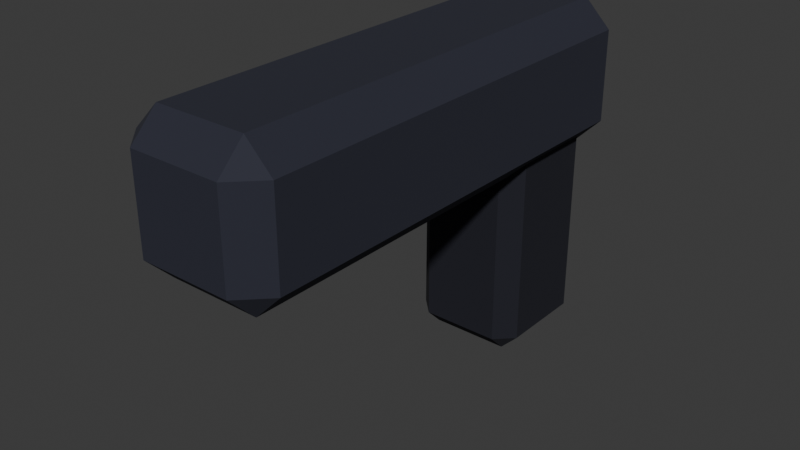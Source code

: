 # Source: cutaway-prop.blend  (saved by Blender 4.5.90; exported with 4.5.12 LTS)
import bpy
from mathutils import Matrix  # noqa: F401  (used for matrix-valued properties, if any)

bpy.ops.wm.read_factory_settings(use_empty=True)
scene = bpy.context.scene
scene.name = 'Scene'

# ---- collections
col_collection = bpy.data.collections.new('Collection'); scene.collection.children.link(col_collection)

# ---- materials (node trees are filled in below, after node groups)
mat_vertexpalette = bpy.data.materials.new('VertexPalette')

# ---- material node trees
mat_vertexpalette.use_nodes = True; mat_vertexpalette.node_tree.nodes.clear()
_N = mat_vertexpalette.node_tree.nodes; _L = mat_vertexpalette.node_tree.links
n0 = _N.new('ShaderNodeBsdfPrincipled'); n0.name = 'Principled BSDF'; n0.location = (-200, 100)
n0.inputs[2].default_value = 0.88
n1 = _N.new('ShaderNodeOutputMaterial'); n1.name = 'Material Output'; n1.location = (200, 100)
n2 = _N.new('ShaderNodeVertexColor'); n2.name = 'Color Attribute'; n2.location = (0, 0)
n2.layer_name = 'Color'
_L.new(n0.outputs[0], n1.inputs[0])
_L.new(n2.outputs[0], n0.inputs[0])
n1.is_active_output = True

# ---- world
world_world = bpy.data.worlds.new('World'); scene.world = world_world
world_world.use_nodes = True; world_world.node_tree.nodes.clear()
_N = world_world.node_tree.nodes; _L = world_world.node_tree.links
n0 = _N.new('ShaderNodeOutputWorld'); n0.name = 'World Output'; n0.location = (200, 100)
n1 = _N.new('ShaderNodeBackground'); n1.name = 'Background'; n1.location = (-200, 100)
n1.inputs[0].default_value = (0.05088, 0.05088, 0.05088, 1.0)
_L.new(n1.outputs[0], n0.inputs[0])
n0.is_active_output = True
world_world.color = (0.05088, 0.05088, 0.05088)
world_world.sun_shadow_jitter_overblur = 0.0

# ---- meshes
me_cube_001 = bpy.data.meshes.new('Cube.001')
me_cube_001.from_pydata([(-0.0205, -0.098, -0.0325), (-0.0205, -0.11, -0.0205), (-0.0325, -0.098, -0.0205), (-0.0205, -0.11, 0.0205), (-0.0205, -0.098, 0.0325), (-0.0325, -0.098, 0.0205), (-0.0205, 0.098, -0.0325), (-0.0325, 0.098, -0.0205), (-0.0205, 0.11, -0.0205), (-0.0205, 0.098, 0.0325), (-0.0205, 0.11, 0.0205), (-0.0325, 0.098, 0.0205), (0.0205, -0.098, -0.0325), (0.0325, -0.098, -0.0205), (0.0205, -0.11, -0.0205), (0.0205, -0.098, 0.0325), (0.0205, -0.11, 0.0205), (0.0325, -0.098, 0.0205), (0.0205, 0.098, -0.0325), (0.0205, 0.11, -0.0205), (0.0325, 0.098, -0.0205), (0.0205, 0.098, 0.0325), (0.0325, 0.098, 0.0205), (0.0205, 0.11, 0.0205), (-0.018, 0.0505, -0.12), (-0.018, 0.0425, -0.112), (-0.026, 0.0505, -0.112), (-0.018, 0.0425, -0.008), (-0.018, 0.0505, -3.725e-09), (-0.026, 0.0505, -0.008), (-0.018, 0.0895, -0.12), (-0.026, 0.0895, -0.112), (-0.018, 0.0975, -0.112), (-0.018, 0.0895, -3.725e-09), (-0.018, 0.0975, -0.008), (-0.026, 0.0895, -0.008), (0.018, 0.0505, -0.12), (0.026, 0.0505, -0.112), (0.018, 0.0425, -0.112), (0.018, 0.0505, -3.725e-09), (0.018, 0.0425, -0.008), (0.026, 0.0505, -0.008), (0.018, 0.0895, -0.12), (0.018, 0.0975, -0.112), (0.026, 0.0895, -0.112), (0.018, 0.0895, -3.725e-09), (0.026, 0.0895, -0.008), (0.018, 0.0975, -0.008)], [], [(0, 1, 2), (3, 4, 5), (6, 7, 8), (9, 10, 11), (12, 13, 14), (15, 16, 17), (18, 19, 20), (21, 22, 23), (6, 0, 2, 7), (1, 3, 5, 2), (4, 9, 11, 5), (10, 8, 7, 11), (18, 6, 8, 19), (9, 21, 23, 10), (22, 20, 19, 23), (12, 18, 20, 13), (21, 15, 17, 22), (16, 14, 13, 17), (0, 12, 14, 1), (15, 4, 3, 16), (6, 18, 12, 0), (2, 5, 11, 7), (14, 16, 3, 1), (21, 9, 4, 15), (8, 10, 23, 19), (20, 22, 17, 13), (24, 25, 26), (27, 28, 29), (30, 31, 32), (33, 34, 35), (36, 37, 38), (39, 40, 41), (42, 43, 44), (45, 46, 47), (30, 24, 26, 31), (25, 27, 29, 26), (28, 33, 35, 29), (34, 32, 31, 35), (42, 30, 32, 43), (33, 45, 47, 34), (46, 44, 43, 47), (36, 42, 44, 37), (45, 39, 41, 46), (40, 38, 37, 41), (24, 36, 38, 25), (39, 28, 27, 40), (30, 42, 36, 24), (26, 29, 35, 31), (38, 40, 27, 25), (45, 33, 28, 39), (32, 34, 47, 43), (44, 46, 41, 37)])
_uv = me_cube_001.uv_layers.new(name='UVMap')
_uv.uv.foreach_set('vector', [0.1712, 0.7364, 0.1712, 0.75, 0.125, 0.7364, 0.5788, 0.9538, 0.625, 0.9538, 0.5788, 1.0, 0.1712, 0.5136, 0.125, 0.5136, 0.1712, 0.5, 0.625, 0.2482, 0.5788, 0.2962, 0.5788, 0.2365, 0.3288, 0.7364, 0.4207, 0.7364, 0.3975, 0.7843, 0.668, 0.7404, 0.5788, 0.7962, 0.5788, 0.7365, 0.3288, 0.5136, 0.3975, 0.4657, 0.4207, 0.5136, 0.668, 0.5102, 0.5788, 0.5136, 0.5788, 0.4556, 0.1712, 0.5136, 0.1712, 0.7364, 0.125, 0.7364, 0.125, 0.5136, 0.4212, 0.0, 0.5788, 0.0, 0.5788, 0.01364, 0.4212, 0.01364, 0.625, 0.01364, 0.625, 0.2482, 0.5788, 0.2365, 0.5788, 0.01364, 0.5788, 0.2962, 0.4212, 0.2962, 0.4212, 0.2364, 0.5788, 0.2365, 0.3288, 0.5136, 0.1712, 0.5136, 0.1712, 0.5, 0.3975, 0.4657, 0.625, 0.2482, 0.668, 0.5102, 0.5788, 0.4556, 0.5788, 0.2962, 0.5788, 0.5136, 0.4207, 0.5136, 0.3975, 0.4657, 0.5788, 0.4556, 0.3288, 0.7364, 0.3288, 0.5136, 0.4207, 0.5136, 0.4207, 0.7364, 0.668, 0.5102, 0.668, 0.7404, 0.5788, 0.7365, 0.5788, 0.5136, 0.5788, 0.7962, 0.3975, 0.7843, 0.4207, 0.7364, 0.5788, 0.7365, 0.1712, 0.7364, 0.3288, 0.7364, 0.3975, 0.7843, 0.1712, 0.75, 0.668, 0.7404, 0.625, 0.9538, 0.5788, 0.9538, 0.5788, 0.7962, 0.1712, 0.5136, 0.3288, 0.5136, 0.3288, 0.7364, 0.1712, 0.7364, 0.4212, 0.01364, 0.5788, 0.01364, 0.5788, 0.2365, 0.4212, 0.2364, 0.3975, 0.7843, 0.5788, 0.7962, 0.5788, 0.9538, 0.4212, 0.9538, 0.668, 0.5102, 0.8288, 0.5136, 0.8288, 0.7364, 0.668, 0.7404, 0.4212, 0.2962, 0.5788, 0.2962, 0.5788, 0.4556, 0.3975, 0.4657, 0.4207, 0.5136, 0.5788, 0.5136, 0.5788, 0.7365, 0.4207, 0.7364, 0.1635, 0.7136, 0.1635, 0.75, 0.125, 0.7136, 0.6083, 0.9615, 0.625, 0.9615, 0.6083, 1.0, 0.1635, 0.5364, 0.125, 0.5364, 0.1635, 0.5, 0.625, 0.2519, 0.6083, 0.2885, 0.6083, 0.214, 0.3365, 0.7136, 0.3915, 0.7136, 0.3869, 0.7852, 0.6558, 0.7286, 0.6083, 0.7885, 0.6083, 0.714, 0.3365, 0.5364, 0.3869, 0.4648, 0.3915, 0.5364, 0.6558, 0.5232, 0.6083, 0.5364, 0.6083, 0.4619, 0.1635, 0.5364, 0.1635, 0.7136, 0.125, 0.7136, 0.125, 0.5364, 0.3917, 0.0, 0.6083, 0.0, 0.6083, 0.03636, 0.3917, 0.03636, 0.625, 0.03636, 0.625, 0.2519, 0.6083, 0.214, 0.6083, 0.03636, 0.6083, 0.2885, 0.3917, 0.2885, 0.3917, 0.2136, 0.6083, 0.214, 0.3365, 0.5364, 0.1635, 0.5364, 0.1635, 0.5, 0.3869, 0.4648, 0.625, 0.2519, 0.6558, 0.5232, 0.6083, 0.4619, 0.6083, 0.2885, 0.6083, 0.5364, 0.3915, 0.5364, 0.3869, 0.4648, 0.6083, 0.4619, 0.3365, 0.7136, 0.3365, 0.5364, 0.3915, 0.5364, 0.3915, 0.7136, 0.6558, 0.5232, 0.6558, 0.7286, 0.6083, 0.714, 0.6083, 0.5364, 0.6083, 0.7885, 0.3869, 0.7852, 0.3915, 0.7136, 0.6083, 0.714, 0.1635, 0.7136, 0.3365, 0.7136, 0.3869, 0.7852, 0.1635, 0.75, 0.6558, 0.7286, 0.625, 0.9615, 0.6083, 0.9615, 0.6083, 0.7885, 0.1635, 0.5364, 0.3365, 0.5364, 0.3365, 0.7136, 0.1635, 0.7136, 0.3917, 0.03636, 0.6083, 0.03636, 0.6083, 0.214, 0.3917, 0.2136, 0.3869, 0.7852, 0.6083, 0.7885, 0.6083, 0.9615, 0.3917, 0.9615, 0.6558, 0.5232, 0.8365, 0.5364, 0.8365, 0.7136, 0.6558, 0.7286, 0.3917, 0.2885, 0.6083, 0.2885, 0.6083, 0.4619, 0.3869, 0.4648, 0.3915, 0.5364, 0.6083, 0.5364, 0.6083, 0.714, 0.3915, 0.7136])
_ca = me_cube_001.color_attributes.new('Color', 'FLOAT_COLOR', 'CORNER')
_ca.data.foreach_set('color', [0.0185, 0.02029, 0.0356, 1.0, 0.0185, 0.02029, 0.0356, 1.0, 0.0185, 0.02029, 0.0356, 1.0, 0.0185, 0.02029, 0.0356, 1.0, 0.0185, 0.02029, 0.0356, 1.0, 0.0185, 0.02029, 0.0356, 1.0, 0.0185, 0.02029, 0.0356, 1.0, 0.0185, 0.02029, 0.0356, 1.0, 0.0185, 0.02029, 0.0356, 1.0, 0.0185, 0.02029, 0.0356, 1.0, 0.0185, 0.02029, 0.0356, 1.0, 0.0185, 0.02029, 0.0356, 1.0, 0.0185, 0.02029, 0.0356, 1.0, 0.0185, 0.02029, 0.0356, 1.0, 0.0185, 0.02029, 0.0356, 1.0, 0.0185, 0.02029, 0.0356, 1.0, 0.0185, 0.02029, 0.0356, 1.0, 0.0185, 0.02029, 0.0356, 1.0, 0.0185, 0.02029, 0.0356, 1.0, 0.0185, 0.02029, 0.0356, 1.0, 0.0185, 0.02029, 0.0356, 1.0, 0.0185, 0.02029, 0.0356, 1.0, 0.0185, 0.02029, 0.0356, 1.0, 0.0185, 0.02029, 0.0356, 1.0, 0.0185, 0.02029, 0.0356, 1.0, 0.0185, 0.02029, 0.0356, 1.0, 0.0185, 0.02029, 0.0356, 1.0, 0.0185, 0.02029, 0.0356, 1.0, 0.0185, 0.02029, 0.0356, 1.0, 0.0185, 0.02029, 0.0356, 1.0, 0.0185, 0.02029, 0.0356, 1.0, 0.0185, 0.02029, 0.0356, 1.0, 0.0185, 0.02029, 0.0356, 1.0, 0.0185, 0.02029, 0.0356, 1.0, 0.0185, 0.02029, 0.0356, 1.0, 0.0185, 0.02029, 0.0356, 1.0, 0.0185, 0.02029, 0.0356, 1.0, 0.0185, 0.02029, 0.0356, 1.0, 0.0185, 0.02029, 0.0356, 1.0, 0.0185, 0.02029, 0.0356, 1.0, 0.0185, 0.02029, 0.0356, 1.0, 0.0185, 0.02029, 0.0356, 1.0, 0.0185, 0.02029, 0.0356, 1.0, 0.0185, 0.02029, 0.0356, 1.0, 0.0185, 0.02029, 0.0356, 1.0, 0.0185, 0.02029, 0.0356, 1.0, 0.0185, 0.02029, 0.0356, 1.0, 0.0185, 0.02029, 0.0356, 1.0, 0.0185, 0.02029, 0.0356, 1.0, 0.0185, 0.02029, 0.0356, 1.0, 0.0185, 0.02029, 0.0356, 1.0, 0.0185, 0.02029, 0.0356, 1.0, 0.0185, 0.02029, 0.0356, 1.0, 0.0185, 0.02029, 0.0356, 1.0, 0.0185, 0.02029, 0.0356, 1.0, 0.0185, 0.02029, 0.0356, 1.0, 0.0185, 0.02029, 0.0356, 1.0, 0.0185, 0.02029, 0.0356, 1.0, 0.0185, 0.02029, 0.0356, 1.0, 0.0185, 0.02029, 0.0356, 1.0, 0.0185, 0.02029, 0.0356, 1.0, 0.0185, 0.02029, 0.0356, 1.0, 0.0185, 0.02029, 0.0356, 1.0, 0.0185, 0.02029, 0.0356, 1.0, 0.0185, 0.02029, 0.0356, 1.0, 0.0185, 0.02029, 0.0356, 1.0, 0.0185, 0.02029, 0.0356, 1.0, 0.0185, 0.02029, 0.0356, 1.0, 0.0185, 0.02029, 0.0356, 1.0, 0.0185, 0.02029, 0.0356, 1.0, 0.0185, 0.02029, 0.0356, 1.0, 0.0185, 0.02029, 0.0356, 1.0, 0.0185, 0.02029, 0.0356, 1.0, 0.0185, 0.02029, 0.0356, 1.0, 0.0185, 0.02029, 0.0356, 1.0, 0.0185, 0.02029, 0.0356, 1.0, 0.0185, 0.02029, 0.0356, 1.0, 0.0185, 0.02029, 0.0356, 1.0, 0.0185, 0.02029, 0.0356, 1.0, 0.0185, 0.02029, 0.0356, 1.0, 0.0185, 0.02029, 0.0356, 1.0, 0.0185, 0.02029, 0.0356, 1.0, 0.0185, 0.02029, 0.0356, 1.0, 0.0185, 0.02029, 0.0356, 1.0, 0.0185, 0.02029, 0.0356, 1.0, 0.0185, 0.02029, 0.0356, 1.0, 0.0185, 0.02029, 0.0356, 1.0, 0.0185, 0.02029, 0.0356, 1.0, 0.0185, 0.02029, 0.0356, 1.0, 0.0185, 0.02029, 0.0356, 1.0, 0.0185, 0.02029, 0.0356, 1.0, 0.0185, 0.02029, 0.0356, 1.0, 0.0185, 0.02029, 0.0356, 1.0, 0.0185, 0.02029, 0.0356, 1.0, 0.0185, 0.02029, 0.0356, 1.0, 0.0185, 0.02029, 0.0356, 1.0, 0.007499, 0.008023, 0.016, 1.0, 0.007499, 0.008023, 0.016, 1.0, 0.007499, 0.008023, 0.016, 1.0, 0.007499, 0.008023, 0.016, 1.0, 0.007499, 0.008023, 0.016, 1.0, 0.007499, 0.008023, 0.016, 1.0, 0.007499, 0.008023, 0.016, 1.0, 0.007499, 0.008023, 0.016, 1.0, 0.007499, 0.008023, 0.016, 1.0, 0.007499, 0.008023, 0.016, 1.0, 0.007499, 0.008023, 0.016, 1.0, 0.007499, 0.008023, 0.016, 1.0, 0.007499, 0.008023, 0.016, 1.0, 0.007499, 0.008023, 0.016, 1.0, 0.007499, 0.008023, 0.016, 1.0, 0.007499, 0.008023, 0.016, 1.0, 0.007499, 0.008023, 0.016, 1.0, 0.007499, 0.008023, 0.016, 1.0, 0.007499, 0.008023, 0.016, 1.0, 0.007499, 0.008023, 0.016, 1.0, 0.007499, 0.008023, 0.016, 1.0, 0.007499, 0.008023, 0.016, 1.0, 0.007499, 0.008023, 0.016, 1.0, 0.007499, 0.008023, 0.016, 1.0, 0.007499, 0.008023, 0.016, 1.0, 0.007499, 0.008023, 0.016, 1.0, 0.007499, 0.008023, 0.016, 1.0, 0.007499, 0.008023, 0.016, 1.0, 0.007499, 0.008023, 0.016, 1.0, 0.007499, 0.008023, 0.016, 1.0, 0.007499, 0.008023, 0.016, 1.0, 0.007499, 0.008023, 0.016, 1.0, 0.007499, 0.008023, 0.016, 1.0, 0.007499, 0.008023, 0.016, 1.0, 0.007499, 0.008023, 0.016, 1.0, 0.007499, 0.008023, 0.016, 1.0, 0.007499, 0.008023, 0.016, 1.0, 0.007499, 0.008023, 0.016, 1.0, 0.007499, 0.008023, 0.016, 1.0, 0.007499, 0.008023, 0.016, 1.0, 0.007499, 0.008023, 0.016, 1.0, 0.007499, 0.008023, 0.016, 1.0, 0.007499, 0.008023, 0.016, 1.0, 0.007499, 0.008023, 0.016, 1.0, 0.007499, 0.008023, 0.016, 1.0, 0.007499, 0.008023, 0.016, 1.0, 0.007499, 0.008023, 0.016, 1.0, 0.007499, 0.008023, 0.016, 1.0, 0.007499, 0.008023, 0.016, 1.0, 0.007499, 0.008023, 0.016, 1.0, 0.007499, 0.008023, 0.016, 1.0, 0.007499, 0.008023, 0.016, 1.0, 0.007499, 0.008023, 0.016, 1.0, 0.007499, 0.008023, 0.016, 1.0, 0.007499, 0.008023, 0.016, 1.0, 0.007499, 0.008023, 0.016, 1.0, 0.007499, 0.008023, 0.016, 1.0, 0.007499, 0.008023, 0.016, 1.0, 0.007499, 0.008023, 0.016, 1.0, 0.007499, 0.008023, 0.016, 1.0, 0.007499, 0.008023, 0.016, 1.0, 0.007499, 0.008023, 0.016, 1.0, 0.007499, 0.008023, 0.016, 1.0, 0.007499, 0.008023, 0.016, 1.0, 0.007499, 0.008023, 0.016, 1.0, 0.007499, 0.008023, 0.016, 1.0, 0.007499, 0.008023, 0.016, 1.0, 0.007499, 0.008023, 0.016, 1.0, 0.007499, 0.008023, 0.016, 1.0, 0.007499, 0.008023, 0.016, 1.0, 0.007499, 0.008023, 0.016, 1.0, 0.007499, 0.008023, 0.016, 1.0, 0.007499, 0.008023, 0.016, 1.0, 0.007499, 0.008023, 0.016, 1.0, 0.007499, 0.008023, 0.016, 1.0, 0.007499, 0.008023, 0.016, 1.0, 0.007499, 0.008023, 0.016, 1.0, 0.007499, 0.008023, 0.016, 1.0, 0.007499, 0.008023, 0.016, 1.0, 0.007499, 0.008023, 0.016, 1.0, 0.007499, 0.008023, 0.016, 1.0, 0.007499, 0.008023, 0.016, 1.0, 0.007499, 0.008023, 0.016, 1.0, 0.007499, 0.008023, 0.016, 1.0, 0.007499, 0.008023, 0.016, 1.0, 0.007499, 0.008023, 0.016, 1.0, 0.007499, 0.008023, 0.016, 1.0, 0.007499, 0.008023, 0.016, 1.0, 0.007499, 0.008023, 0.016, 1.0, 0.007499, 0.008023, 0.016, 1.0, 0.007499, 0.008023, 0.016, 1.0, 0.007499, 0.008023, 0.016, 1.0, 0.007499, 0.008023, 0.016, 1.0, 0.007499, 0.008023, 0.016, 1.0, 0.007499, 0.008023, 0.016, 1.0, 0.007499, 0.008023, 0.016, 1.0])
me_cube_001.materials.append(mat_vertexpalette)
me_cube_001.update()

# ---- objects
ob_cutawayprop = bpy.data.objects.new('CutawayProp', me_cube_001)

# ---- transforms, parenting, visibility, modifiers, constraints
ob_cutawayprop.location = (0.0, -0.055, 0.025)

# ---- collection membership
col_collection.objects.link(ob_cutawayprop)

# ---- scene / render settings (as saved in the file)
scene.frame_start = 1; scene.frame_end = 250; scene.frame_set(1)
scene.render.engine = 'BLENDER_EEVEE_NEXT'
bpy.context.view_layer.update()

# ---- added for rendering (the .blend has no active camera and no usable light): camera, sun
cam_auto = bpy.data.cameras.new('AutoCamera')
cam_auto.lens = 50.0
cam_auto.sensor_width = 36.0
cam_auto.clip_end = 1000.0
ob_auto_camera = bpy.data.objects.new('AutoCamera', cam_auto)
scene.collection.objects.link(ob_auto_camera)
ob_auto_camera.location = (0.254867, -0.360841, 0.185144)
ob_auto_camera.rotation_euler = (1.09748, -7.21219e-08, 0.694738)
scene.camera = ob_auto_camera
light_auto_sun = bpy.data.lights.new('AutoSun', 'SUN')
light_auto_sun.energy = 3.0
light_auto_sun.angle = 0.0523599
ob_auto_sun = bpy.data.objects.new('AutoSun', light_auto_sun)
scene.collection.objects.link(ob_auto_sun)
ob_auto_sun.rotation_euler = (0.872665, 0.174533, 0.523599)
bpy.context.view_layer.update()
